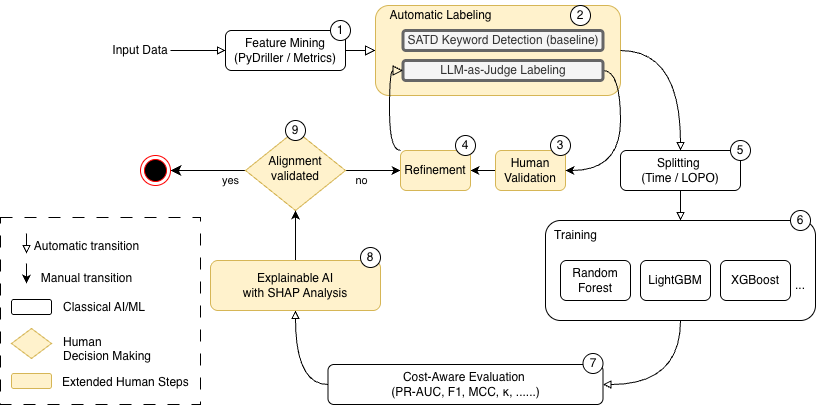

The diagram above was exported from draw.io. Its source (the exported page's mxGraphModel, read from the mxfile embedded in the PNG):
<mxGraphModel dx="1694" dy="961" grid="1" gridSize="10" guides="1" tooltips="1" connect="1" arrows="1" fold="1" page="1" pageScale="1" pageWidth="827" pageHeight="1169" math="0" shadow="0">
  <root>
    <mxCell id="WIyWlLk6GJQsqaUBKTNV-0" />
    <mxCell id="WIyWlLk6GJQsqaUBKTNV-1" parent="WIyWlLk6GJQsqaUBKTNV-0" />
    <mxCell id="-astLzKUkrtGroWLjrpr-14" parent="WIyWlLk6GJQsqaUBKTNV-1" style="rounded=0;whiteSpace=wrap;html=1;dashed=1;dashPattern=12 12;" value="" vertex="1">
      <mxGeometry height="187" width="200" x="110" y="227" as="geometry" />
    </mxCell>
    <mxCell id="WIyWlLk6GJQsqaUBKTNV-3" parent="WIyWlLk6GJQsqaUBKTNV-1" style="rounded=1;whiteSpace=wrap;html=1;fontSize=12;glass=0;strokeWidth=1;shadow=0;" value="Feature Mining&lt;div&gt;(PyDriller / Metrics)&lt;/div&gt;" vertex="1">
      <mxGeometry height="40" width="120" x="335" y="40" as="geometry" />
    </mxCell>
    <mxCell id="WIyWlLk6GJQsqaUBKTNV-8" edge="1" parent="WIyWlLk6GJQsqaUBKTNV-1" source="WIyWlLk6GJQsqaUBKTNV-10" style="rounded=0;html=1;jettySize=auto;orthogonalLoop=1;fontSize=11;endArrow=classic;endFill=1;endSize=8;strokeWidth=1;shadow=0;labelBackgroundColor=none;edgeStyle=orthogonalEdgeStyle;entryX=1;entryY=0.5;entryDx=0;entryDy=0;" target="9s-SYHue8VknbnYdHRL0-0" value="yes">
      <mxGeometry relative="1" x="-0.6" y="10" as="geometry">
        <mxPoint as="offset" />
        <mxPoint x="215" y="790" as="targetPoint" />
      </mxGeometry>
    </mxCell>
    <mxCell id="-astLzKUkrtGroWLjrpr-6" edge="1" parent="WIyWlLk6GJQsqaUBKTNV-1" source="WIyWlLk6GJQsqaUBKTNV-10" style="edgeStyle=orthogonalEdgeStyle;rounded=0;orthogonalLoop=1;jettySize=auto;html=1;entryX=0;entryY=0.5;entryDx=0;entryDy=0;" target="-astLzKUkrtGroWLjrpr-1">
      <mxGeometry relative="1" as="geometry" />
    </mxCell>
    <mxCell id="-astLzKUkrtGroWLjrpr-7" connectable="0" parent="-astLzKUkrtGroWLjrpr-6" style="edgeLabel;html=1;align=center;verticalAlign=middle;resizable=0;points=[];" value="no" vertex="1">
      <mxGeometry relative="1" x="-0.0545" y="-3" as="geometry">
        <mxPoint x="-11" y="6" as="offset" />
      </mxGeometry>
    </mxCell>
    <mxCell id="WIyWlLk6GJQsqaUBKTNV-10" parent="WIyWlLk6GJQsqaUBKTNV-1" style="rhombus;whiteSpace=wrap;html=1;shadow=0;fontFamily=Helvetica;fontSize=12;align=center;strokeWidth=1;spacing=6;spacingTop=-4;fillColor=#fff2cc;strokeColor=#d6b656;" value="Alignment&lt;div&gt;validated&lt;/div&gt;" vertex="1">
      <mxGeometry height="80" width="100" x="355" y="140" as="geometry" />
    </mxCell>
    <mxCell id="-astLzKUkrtGroWLjrpr-2" edge="1" parent="WIyWlLk6GJQsqaUBKTNV-1" source="WIyWlLk6GJQsqaUBKTNV-12" style="edgeStyle=orthogonalEdgeStyle;rounded=0;orthogonalLoop=1;jettySize=auto;html=1;entryX=1;entryY=0.5;entryDx=0;entryDy=0;" target="-astLzKUkrtGroWLjrpr-1">
      <mxGeometry relative="1" as="geometry" />
    </mxCell>
    <mxCell id="WIyWlLk6GJQsqaUBKTNV-12" parent="WIyWlLk6GJQsqaUBKTNV-1" style="rounded=1;whiteSpace=wrap;html=1;fontSize=12;glass=0;strokeWidth=1;shadow=0;fillColor=#fff2cc;strokeColor=#d6b656;" value="Human Validation" vertex="1">
      <mxGeometry height="40" width="70" x="605" y="160" as="geometry" />
    </mxCell>
    <mxCell id="G9zBlrWnUWC7QvkAevPD-1" edge="1" parent="WIyWlLk6GJQsqaUBKTNV-1" source="G9zBlrWnUWC7QvkAevPD-0" style="edgeStyle=orthogonalEdgeStyle;rounded=0;orthogonalLoop=1;jettySize=auto;html=1;entryX=0;entryY=0.5;entryDx=0;entryDy=0;endArrow=block;endFill=0;" target="WIyWlLk6GJQsqaUBKTNV-3">
      <mxGeometry relative="1" as="geometry" />
    </mxCell>
    <mxCell id="G9zBlrWnUWC7QvkAevPD-0" parent="WIyWlLk6GJQsqaUBKTNV-1" style="text;html=1;align=center;verticalAlign=middle;whiteSpace=wrap;rounded=0;" value="Input Data" vertex="1">
      <mxGeometry height="30" width="60" x="220" y="45" as="geometry" />
    </mxCell>
    <mxCell id="G9zBlrWnUWC7QvkAevPD-3" edge="1" parent="WIyWlLk6GJQsqaUBKTNV-1" source="WIyWlLk6GJQsqaUBKTNV-3" style="rounded=0;html=1;jettySize=auto;orthogonalLoop=1;fontSize=11;endArrow=block;endFill=0;endSize=8;strokeWidth=1;shadow=0;labelBackgroundColor=none;edgeStyle=orthogonalEdgeStyle;" target="G9zBlrWnUWC7QvkAevPD-6" value="">
      <mxGeometry relative="1" as="geometry">
        <mxPoint x="220" y="130" as="sourcePoint" />
        <mxPoint x="220" y="160" as="targetPoint" />
      </mxGeometry>
    </mxCell>
    <mxCell id="G9zBlrWnUWC7QvkAevPD-6" parent="WIyWlLk6GJQsqaUBKTNV-1" style="rounded=1;whiteSpace=wrap;html=1;fontSize=12;glass=0;strokeWidth=1;shadow=0;fillColor=#fff2cc;strokeColor=#d6b656;" value="" vertex="1">
      <mxGeometry height="90" width="245" x="485" y="15" as="geometry" />
    </mxCell>
    <mxCell id="G9zBlrWnUWC7QvkAevPD-7" parent="WIyWlLk6GJQsqaUBKTNV-1" style="text;html=1;align=center;verticalAlign=middle;resizable=0;points=[];autosize=1;strokeColor=none;fillColor=none;" value="Automatic Labeling" vertex="1">
      <mxGeometry height="30" width="130" x="485" y="10" as="geometry" />
    </mxCell>
    <mxCell id="G9zBlrWnUWC7QvkAevPD-8" parent="WIyWlLk6GJQsqaUBKTNV-1" style="rounded=1;whiteSpace=wrap;html=1;fontSize=12;glass=0;strokeWidth=3;shadow=0;fillColor=#f5f5f5;strokeColor=#666666;fontColor=#333333;" value="SATD Keyword&amp;nbsp;&lt;span style=&quot;background-color: transparent; color: light-dark(rgb(51, 51, 51), rgb(193, 193, 193));&quot;&gt;Detection (baseline)&lt;/span&gt;" vertex="1">
      <mxGeometry height="20" width="200" x="512.5" y="40" as="geometry" />
    </mxCell>
    <mxCell id="-astLzKUkrtGroWLjrpr-0" edge="1" parent="WIyWlLk6GJQsqaUBKTNV-1" source="G9zBlrWnUWC7QvkAevPD-9" style="edgeStyle=orthogonalEdgeStyle;rounded=0;orthogonalLoop=1;jettySize=auto;html=1;exitX=1;exitY=0.5;exitDx=0;exitDy=0;curved=1;entryX=1;entryY=0.5;entryDx=0;entryDy=0;" target="WIyWlLk6GJQsqaUBKTNV-12">
      <mxGeometry relative="1" as="geometry">
        <Array as="points">
          <mxPoint x="730" y="80" />
          <mxPoint x="730" y="180" />
        </Array>
        <mxPoint x="650" y="160" as="targetPoint" />
      </mxGeometry>
    </mxCell>
    <mxCell id="G9zBlrWnUWC7QvkAevPD-9" parent="WIyWlLk6GJQsqaUBKTNV-1" style="rounded=1;whiteSpace=wrap;html=1;fontSize=12;glass=0;strokeWidth=3;shadow=0;fillColor=#f5f5f5;strokeColor=#666666;fontColor=#333333;" value="LLM-as-Judge&amp;nbsp;&lt;span style=&quot;background-color: transparent; color: light-dark(rgb(51, 51, 51), rgb(193, 193, 193));&quot;&gt;Labeling&lt;/span&gt;" vertex="1">
      <mxGeometry height="20" width="200" x="512.5" y="70" as="geometry" />
    </mxCell>
    <mxCell id="G9zBlrWnUWC7QvkAevPD-18" edge="1" parent="WIyWlLk6GJQsqaUBKTNV-1" source="G9zBlrWnUWC7QvkAevPD-10" style="edgeStyle=orthogonalEdgeStyle;rounded=0;orthogonalLoop=1;jettySize=auto;html=1;entryX=0.5;entryY=0;entryDx=0;entryDy=0;endArrow=block;endFill=0;" target="G9zBlrWnUWC7QvkAevPD-13">
      <mxGeometry relative="1" as="geometry" />
    </mxCell>
    <mxCell id="G9zBlrWnUWC7QvkAevPD-10" parent="WIyWlLk6GJQsqaUBKTNV-1" style="rounded=1;whiteSpace=wrap;html=1;fontSize=12;glass=0;strokeWidth=1;shadow=0;" value="Splitting&amp;nbsp;&lt;div&gt;(Time / LOPO)&lt;/div&gt;" vertex="1">
      <mxGeometry height="40" width="120" x="730" y="160" as="geometry" />
    </mxCell>
    <mxCell id="G9zBlrWnUWC7QvkAevPD-22" edge="1" parent="WIyWlLk6GJQsqaUBKTNV-1" source="G9zBlrWnUWC7QvkAevPD-13" style="edgeStyle=orthogonalEdgeStyle;rounded=0;orthogonalLoop=1;jettySize=auto;html=1;entryX=1;entryY=0.5;entryDx=0;entryDy=0;endArrow=block;endFill=0;curved=1;" target="G9zBlrWnUWC7QvkAevPD-19">
      <mxGeometry relative="1" as="geometry" />
    </mxCell>
    <mxCell id="G9zBlrWnUWC7QvkAevPD-13" parent="WIyWlLk6GJQsqaUBKTNV-1" style="rounded=1;whiteSpace=wrap;html=1;fontSize=12;glass=0;strokeWidth=1;shadow=0;" value="" vertex="1">
      <mxGeometry height="100" width="270" x="655" y="230" as="geometry" />
    </mxCell>
    <mxCell id="G9zBlrWnUWC7QvkAevPD-14" parent="WIyWlLk6GJQsqaUBKTNV-1" style="text;html=1;align=center;verticalAlign=middle;resizable=0;points=[];autosize=1;strokeColor=none;fillColor=none;" value="Training" vertex="1">
      <mxGeometry height="30" width="70" x="650" y="230" as="geometry" />
    </mxCell>
    <mxCell id="G9zBlrWnUWC7QvkAevPD-15" parent="WIyWlLk6GJQsqaUBKTNV-1" style="rounded=1;whiteSpace=wrap;html=1;fontSize=12;glass=0;strokeWidth=1;shadow=0;" value="Random&lt;div&gt;Forest&lt;/div&gt;" vertex="1">
      <mxGeometry height="40" width="70" x="670" y="270" as="geometry" />
    </mxCell>
    <mxCell id="G9zBlrWnUWC7QvkAevPD-16" parent="WIyWlLk6GJQsqaUBKTNV-1" style="rounded=1;whiteSpace=wrap;html=1;fontSize=12;glass=0;strokeWidth=1;shadow=0;" value="LightGBM" vertex="1">
      <mxGeometry height="40" width="70" x="750" y="270" as="geometry" />
    </mxCell>
    <mxCell id="G9zBlrWnUWC7QvkAevPD-17" parent="WIyWlLk6GJQsqaUBKTNV-1" style="rounded=1;whiteSpace=wrap;html=1;fontSize=12;glass=0;strokeWidth=1;shadow=0;" value="XGBoost" vertex="1">
      <mxGeometry height="40" width="70" x="830" y="270" as="geometry" />
    </mxCell>
    <mxCell id="G9zBlrWnUWC7QvkAevPD-23" edge="1" parent="WIyWlLk6GJQsqaUBKTNV-1" source="G9zBlrWnUWC7QvkAevPD-19" style="edgeStyle=orthogonalEdgeStyle;rounded=0;orthogonalLoop=1;jettySize=auto;html=1;endArrow=block;endFill=0;curved=1;exitX=0;exitY=0.5;exitDx=0;exitDy=0;" target="G9zBlrWnUWC7QvkAevPD-20">
      <mxGeometry relative="1" as="geometry" />
    </mxCell>
    <mxCell id="G9zBlrWnUWC7QvkAevPD-19" parent="WIyWlLk6GJQsqaUBKTNV-1" style="rounded=1;whiteSpace=wrap;html=1;fontSize=12;glass=0;strokeWidth=1;shadow=0;" value="&lt;div&gt;Cost-Aware Evaluation&amp;nbsp;&lt;/div&gt;&lt;div&gt;(PR-AUC, F1, MCC, κ, ......)&lt;/div&gt;" vertex="1">
      <mxGeometry height="40" width="275" x="437.5" y="374" as="geometry" />
    </mxCell>
    <mxCell id="9s-SYHue8VknbnYdHRL0-1" edge="1" parent="WIyWlLk6GJQsqaUBKTNV-1" source="G9zBlrWnUWC7QvkAevPD-20" style="edgeStyle=orthogonalEdgeStyle;rounded=0;orthogonalLoop=1;jettySize=auto;html=1;endArrow=classic;endFill=1;" target="WIyWlLk6GJQsqaUBKTNV-10">
      <mxGeometry relative="1" as="geometry" />
    </mxCell>
    <mxCell id="G9zBlrWnUWC7QvkAevPD-20" parent="WIyWlLk6GJQsqaUBKTNV-1" style="rounded=1;whiteSpace=wrap;html=1;fontSize=12;glass=0;strokeWidth=1;shadow=0;fillColor=#fff2cc;strokeColor=#d6b656;" value="&lt;div&gt;&lt;span style=&quot;background-color: transparent; color: light-dark(rgb(0, 0, 0), rgb(255, 255, 255));&quot;&gt;Explainable AI&lt;/span&gt;&lt;/div&gt;&lt;div&gt;&lt;span style=&quot;background-color: transparent; color: light-dark(rgb(0, 0, 0), rgb(255, 255, 255));&quot;&gt;with SHAP Analysis&lt;/span&gt;&lt;/div&gt;" vertex="1">
      <mxGeometry height="50" width="170" x="320" y="270" as="geometry" />
    </mxCell>
    <mxCell id="9s-SYHue8VknbnYdHRL0-0" parent="WIyWlLk6GJQsqaUBKTNV-1" style="ellipse;html=1;shape=endState;fillColor=#000000;strokeColor=#ff0000;" value="" vertex="1">
      <mxGeometry height="30" width="30" x="250" y="165" as="geometry" />
    </mxCell>
    <mxCell id="9s-SYHue8VknbnYdHRL0-3" edge="1" parent="WIyWlLk6GJQsqaUBKTNV-1" style="edgeStyle=orthogonalEdgeStyle;rounded=0;orthogonalLoop=1;jettySize=auto;html=1;entryX=0.5;entryY=0;entryDx=0;entryDy=0;endArrow=block;endFill=0;">
      <mxGeometry relative="1" as="geometry">
        <mxPoint x="136" y="243" as="sourcePoint" />
        <mxPoint x="136" y="263" as="targetPoint" />
      </mxGeometry>
    </mxCell>
    <mxCell id="9s-SYHue8VknbnYdHRL0-4" parent="WIyWlLk6GJQsqaUBKTNV-1" style="text;html=1;align=center;verticalAlign=middle;resizable=0;points=[];autosize=1;strokeColor=none;fillColor=none;" value="Automatic transition" vertex="1">
      <mxGeometry height="30" width="130" x="131" y="241" as="geometry" />
    </mxCell>
    <mxCell id="9s-SYHue8VknbnYdHRL0-6" parent="WIyWlLk6GJQsqaUBKTNV-1" style="text;html=1;align=center;verticalAlign=middle;resizable=0;points=[];autosize=1;strokeColor=none;fillColor=none;" value="Manual transition" vertex="1">
      <mxGeometry height="30" width="110" x="141" y="273" as="geometry" />
    </mxCell>
    <mxCell id="9s-SYHue8VknbnYdHRL0-7" edge="1" parent="WIyWlLk6GJQsqaUBKTNV-1" style="edgeStyle=orthogonalEdgeStyle;rounded=0;orthogonalLoop=1;jettySize=auto;html=1;endArrow=classic;endFill=1;">
      <mxGeometry relative="1" as="geometry">
        <mxPoint x="136" y="273" as="sourcePoint" />
        <mxPoint x="136" y="293" as="targetPoint" />
      </mxGeometry>
    </mxCell>
    <mxCell id="9s-SYHue8VknbnYdHRL0-13" parent="WIyWlLk6GJQsqaUBKTNV-1" style="text;whiteSpace=wrap;html=1;" value="&lt;div style=&quot;text-align: center;&quot;&gt;&lt;span style=&quot;color: light-dark(rgb(0, 0, 0), rgb(255, 255, 255)); background-color: rgb(255, 255, 255);&quot;&gt;Classical AI/ML&lt;/span&gt;&lt;/div&gt;" vertex="1">
      <mxGeometry height="35" width="90" x="171" y="303" as="geometry" />
    </mxCell>
    <mxCell id="9s-SYHue8VknbnYdHRL0-16" parent="WIyWlLk6GJQsqaUBKTNV-1" style="rounded=1;whiteSpace=wrap;html=1;fontSize=12;glass=0;strokeWidth=1;shadow=0;" value="" vertex="1">
      <mxGeometry height="15" width="40" x="121" y="309" as="geometry" />
    </mxCell>
    <mxCell id="-astLzKUkrtGroWLjrpr-1" parent="WIyWlLk6GJQsqaUBKTNV-1" style="rounded=1;whiteSpace=wrap;html=1;fontSize=12;glass=0;strokeWidth=1;shadow=0;fillColor=#fff2cc;strokeColor=#d6b656;" value="Refinement" vertex="1">
      <mxGeometry height="40" width="70" x="510" y="160" as="geometry" />
    </mxCell>
    <mxCell id="-astLzKUkrtGroWLjrpr-8" edge="1" parent="WIyWlLk6GJQsqaUBKTNV-1" style="rounded=0;html=1;jettySize=auto;orthogonalLoop=1;fontSize=11;endArrow=block;endFill=0;endSize=8;strokeWidth=1;shadow=0;labelBackgroundColor=none;edgeStyle=orthogonalEdgeStyle;entryX=0;entryY=0.5;entryDx=0;entryDy=0;curved=1;" target="G9zBlrWnUWC7QvkAevPD-9" value="">
      <mxGeometry relative="1" as="geometry">
        <Array as="points">
          <mxPoint x="499" y="160" />
          <mxPoint x="499" y="80" />
        </Array>
        <mxPoint x="510" y="160" as="sourcePoint" />
        <mxPoint x="560" y="130" as="targetPoint" />
      </mxGeometry>
    </mxCell>
    <mxCell id="-astLzKUkrtGroWLjrpr-9" edge="1" parent="WIyWlLk6GJQsqaUBKTNV-1" source="G9zBlrWnUWC7QvkAevPD-6" style="edgeStyle=orthogonalEdgeStyle;rounded=0;orthogonalLoop=1;jettySize=auto;html=1;entryX=0.5;entryY=0;entryDx=0;entryDy=0;endArrow=block;endFill=0;exitX=1;exitY=0.5;exitDx=0;exitDy=0;curved=1;" target="G9zBlrWnUWC7QvkAevPD-10">
      <mxGeometry relative="1" as="geometry">
        <mxPoint x="770" y="70" as="sourcePoint" />
        <mxPoint x="770" y="130" as="targetPoint" />
      </mxGeometry>
    </mxCell>
    <mxCell id="-astLzKUkrtGroWLjrpr-10" parent="WIyWlLk6GJQsqaUBKTNV-1" style="rhombus;whiteSpace=wrap;html=1;shadow=0;fontFamily=Helvetica;fontSize=12;align=center;strokeWidth=1;spacing=6;spacingTop=-4;fillColor=#fff2cc;strokeColor=#d6b656;" value="" vertex="1">
      <mxGeometry height="30" width="40" x="121" y="338" as="geometry" />
    </mxCell>
    <mxCell id="-astLzKUkrtGroWLjrpr-11" parent="WIyWlLk6GJQsqaUBKTNV-1" style="rounded=1;whiteSpace=wrap;html=1;fontSize=12;glass=0;strokeWidth=1;shadow=0;fillColor=#fff2cc;strokeColor=#d6b656;" value="" vertex="1">
      <mxGeometry height="15" width="40" x="121" y="383" as="geometry" />
    </mxCell>
    <mxCell id="-astLzKUkrtGroWLjrpr-12" parent="WIyWlLk6GJQsqaUBKTNV-1" style="text;whiteSpace=wrap;html=1;" value="&lt;span style=&quot;color: rgb(0, 0, 0); font-family: Helvetica; font-size: 12px; font-style: normal; font-variant-ligatures: normal; font-variant-caps: normal; font-weight: 400; letter-spacing: normal; orphans: 2; text-align: center; text-indent: 0px; text-transform: none; widows: 2; word-spacing: 0px; -webkit-text-stroke-width: 0px; white-space: normal; text-decoration-thickness: initial; text-decoration-style: initial; text-decoration-color: initial; float: none; background-color: light-dark(#ffffff, var(--ge-dark-color, #121212)); display: inline !important;&quot;&gt;Human&amp;nbsp;&lt;/span&gt;&lt;div&gt;&lt;span style=&quot;background-color: light-dark(#ffffff, var(--ge-dark-color, #121212)); color: light-dark(rgb(0, 0, 0), rgb(237, 237, 237)); text-align: center;&quot;&gt;Decision&amp;nbsp;&lt;/span&gt;&lt;span style=&quot;background-color: light-dark(#ffffff, var(--ge-dark-color, #121212)); color: light-dark(rgb(0, 0, 0), rgb(237, 237, 237)); text-align: center;&quot;&gt;Making&lt;/span&gt;&lt;/div&gt;" vertex="1">
      <mxGeometry height="40" width="80" x="171" y="338" as="geometry" />
    </mxCell>
    <mxCell id="-astLzKUkrtGroWLjrpr-13" parent="WIyWlLk6GJQsqaUBKTNV-1" style="text;whiteSpace=wrap;html=1;" value="&lt;div style=&quot;text-align: center;&quot;&gt;&lt;span style=&quot;background-color: rgb(255, 255, 255);&quot;&gt;Extended Human Steps&lt;/span&gt;&lt;/div&gt;" vertex="1">
      <mxGeometry height="25" width="140" x="170" y="378" as="geometry" />
    </mxCell>
    <mxCell id="-astLzKUkrtGroWLjrpr-15" parent="WIyWlLk6GJQsqaUBKTNV-1" style="text;html=1;whiteSpace=wrap;strokeColor=none;fillColor=none;align=center;verticalAlign=middle;rounded=0;" value="..." vertex="1">
      <mxGeometry height="30" width="60" x="880" y="280" as="geometry" />
    </mxCell>
    <mxCell id="-astLzKUkrtGroWLjrpr-17" parent="WIyWlLk6GJQsqaUBKTNV-1" style="ellipse;whiteSpace=wrap;html=1;aspect=fixed;" value="1" vertex="1">
      <mxGeometry height="20" width="20" x="440" y="30" as="geometry" />
    </mxCell>
    <mxCell id="-astLzKUkrtGroWLjrpr-18" parent="WIyWlLk6GJQsqaUBKTNV-1" style="ellipse;whiteSpace=wrap;html=1;aspect=fixed;" value="2" vertex="1">
      <mxGeometry height="20" width="20" x="680" y="15" as="geometry" />
    </mxCell>
    <mxCell id="-astLzKUkrtGroWLjrpr-19" parent="WIyWlLk6GJQsqaUBKTNV-1" style="ellipse;whiteSpace=wrap;html=1;aspect=fixed;" value="3" vertex="1">
      <mxGeometry height="20" width="20" x="660" y="145" as="geometry" />
    </mxCell>
    <mxCell id="-astLzKUkrtGroWLjrpr-20" parent="WIyWlLk6GJQsqaUBKTNV-1" style="ellipse;whiteSpace=wrap;html=1;aspect=fixed;" value="5" vertex="1">
      <mxGeometry height="20" width="20" x="840" y="150" as="geometry" />
    </mxCell>
    <mxCell id="-astLzKUkrtGroWLjrpr-21" parent="WIyWlLk6GJQsqaUBKTNV-1" style="ellipse;whiteSpace=wrap;html=1;aspect=fixed;" value="7" vertex="1">
      <mxGeometry height="20" width="20" x="692.5" y="363" as="geometry" />
    </mxCell>
    <mxCell id="-astLzKUkrtGroWLjrpr-22" parent="WIyWlLk6GJQsqaUBKTNV-1" style="ellipse;whiteSpace=wrap;html=1;aspect=fixed;" value="4" vertex="1">
      <mxGeometry height="20" width="20" x="565" y="145" as="geometry" />
    </mxCell>
    <mxCell id="-astLzKUkrtGroWLjrpr-23" parent="WIyWlLk6GJQsqaUBKTNV-1" style="ellipse;whiteSpace=wrap;html=1;aspect=fixed;" value="6" vertex="1">
      <mxGeometry height="20" width="20" x="900" y="220" as="geometry" />
    </mxCell>
    <mxCell id="-astLzKUkrtGroWLjrpr-24" parent="WIyWlLk6GJQsqaUBKTNV-1" style="ellipse;whiteSpace=wrap;html=1;aspect=fixed;" value="8" vertex="1">
      <mxGeometry height="20" width="20" x="470" y="257" as="geometry" />
    </mxCell>
    <mxCell id="-astLzKUkrtGroWLjrpr-25" parent="WIyWlLk6GJQsqaUBKTNV-1" style="ellipse;whiteSpace=wrap;html=1;aspect=fixed;" value="9" vertex="1">
      <mxGeometry height="20" width="20" x="395" y="130" as="geometry" />
    </mxCell>
  </root>
</mxGraphModel>